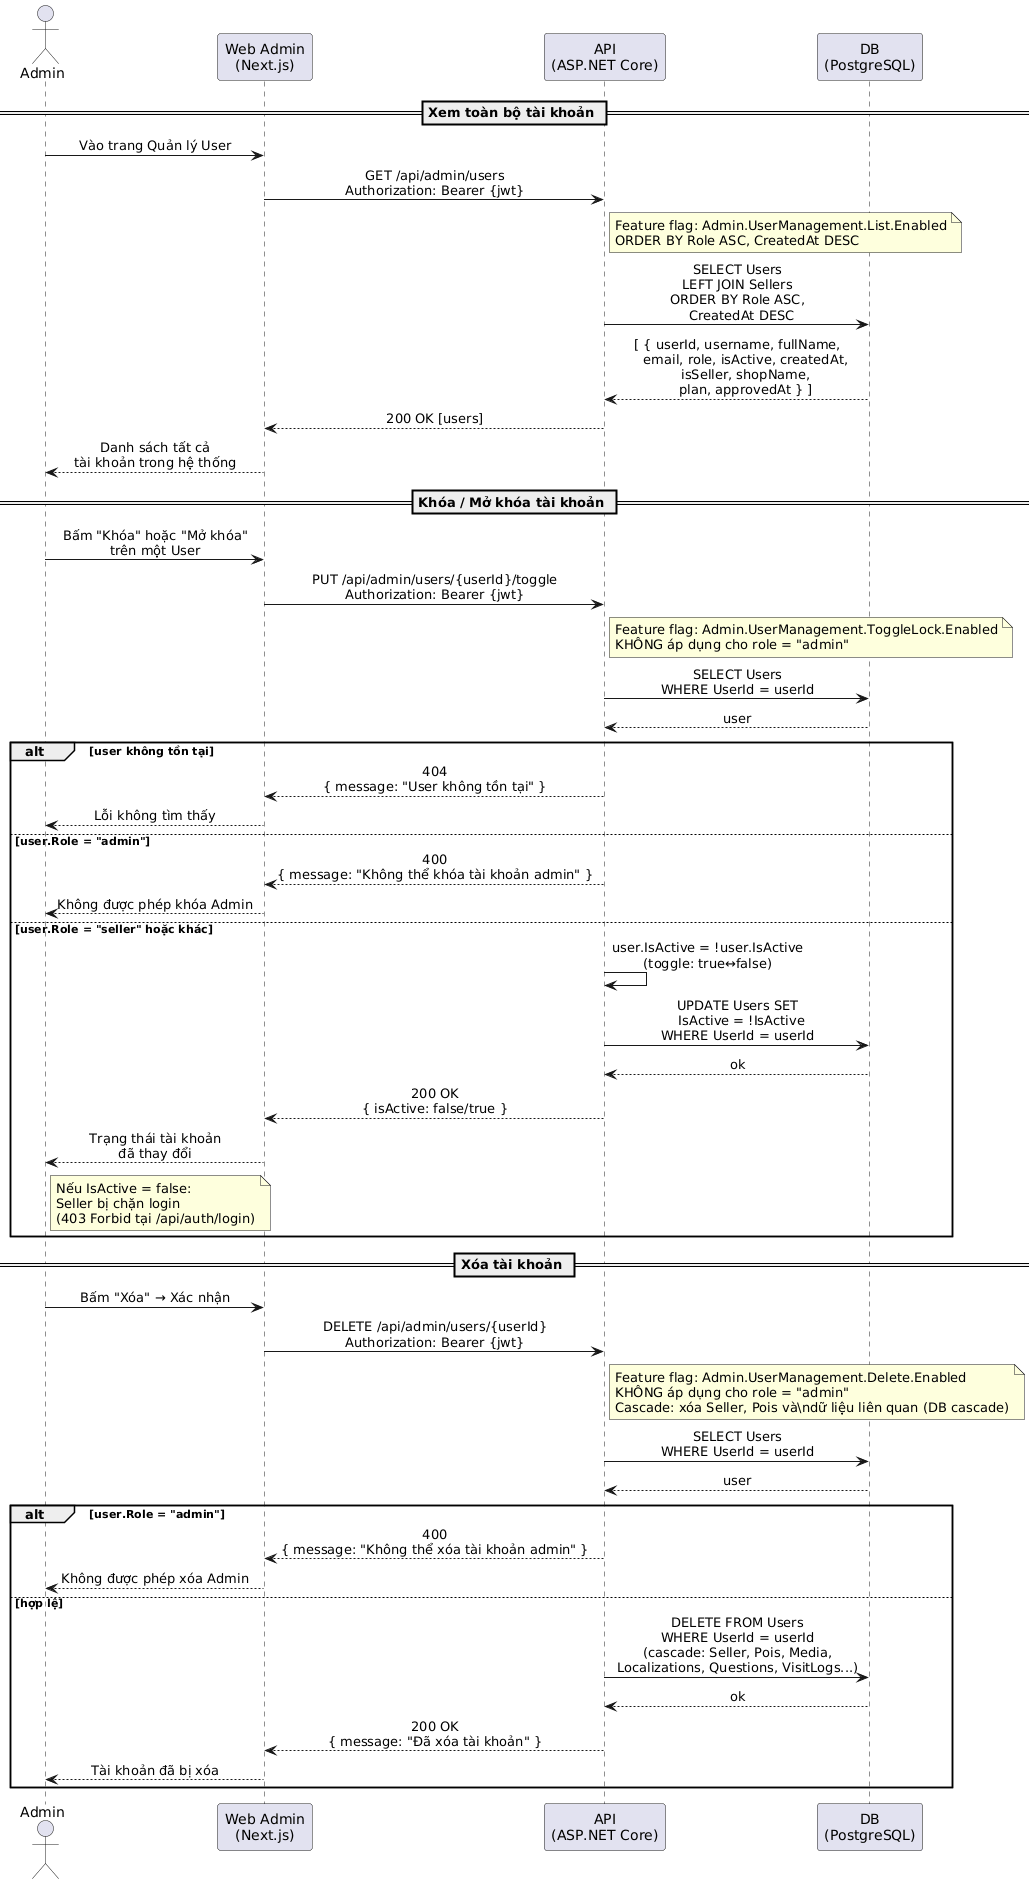

The diagram above was rendered by PlantUML. Its source (embedded in the PNG):
@startuml
skinparam sequenceMessageAlign center
skinparam responseMessageBelowArrow true
skinparam ParticipantPadding 20

actor Admin as A
participant "Web Admin\n(Next.js)" as Web
participant "API\n(ASP.NET Core)" as API
participant "DB\n(PostgreSQL)" as DB

== Xem toàn bộ tài khoản ==

A -> Web : Vào trang Quản lý User
Web -> API : GET /api/admin/users\nAuthorization: Bearer {jwt}
note right of API
  Feature flag: Admin.UserManagement.List.Enabled
  ORDER BY Role ASC, CreatedAt DESC
end note
API -> DB : SELECT Users\nLEFT JOIN Sellers\nORDER BY Role ASC,\n  CreatedAt DESC
DB --> API : [ { userId, username, fullName,\n    email, role, isActive, createdAt,\n    isSeller, shopName,\n    plan, approvedAt } ]
API --> Web : 200 OK [users]
Web --> A : Danh sách tất cả\ntài khoản trong hệ thống

== Khóa / Mở khóa tài khoản ==

A -> Web : Bấm "Khóa" hoặc "Mở khóa"\ntrên một User
Web -> API : PUT /api/admin/users/{userId}/toggle\nAuthorization: Bearer {jwt}
note right of API
  Feature flag: Admin.UserManagement.ToggleLock.Enabled
  KHÔNG áp dụng cho role = "admin"
end note
API -> DB : SELECT Users\nWHERE UserId = userId
DB --> API : user

alt user không tồn tại
  API --> Web : 404\n{ message: "User không tồn tại" }
  Web --> A : Lỗi không tìm thấy

else user.Role = "admin"
  API --> Web : 400\n{ message: "Không thể khóa tài khoản admin" }
  Web --> A : Không được phép khóa Admin

else user.Role = "seller" hoặc khác
  API -> API : user.IsActive = !user.IsActive\n(toggle: true↔false)
  API -> DB : UPDATE Users SET\n  IsActive = !IsActive\nWHERE UserId = userId
  DB --> API : ok
  API --> Web : 200 OK\n{ isActive: false/true }
  Web --> A : Trạng thái tài khoản\nđã thay đổi
  note right of A
    Nếu IsActive = false:
    Seller bị chặn login
    (403 Forbid tại /api/auth/login)
  end note
end

== Xóa tài khoản ==

A -> Web : Bấm "Xóa" → Xác nhận
Web -> API : DELETE /api/admin/users/{userId}\nAuthorization: Bearer {jwt}
note right of API
  Feature flag: Admin.UserManagement.Delete.Enabled
  KHÔNG áp dụng cho role = "admin"
  Cascade: xóa Seller, Pois và\ndữ liệu liên quan (DB cascade)
end note
API -> DB : SELECT Users\nWHERE UserId = userId
DB --> API : user

alt user.Role = "admin"
  API --> Web : 400\n{ message: "Không thể xóa tài khoản admin" }
  Web --> A : Không được phép xóa Admin

else hợp lệ
  API -> DB : DELETE FROM Users\nWHERE UserId = userId\n(cascade: Seller, Pois, Media,\nLocalizations, Questions, VisitLogs...)
  DB --> API : ok
  API --> Web : 200 OK\n{ message: "Đã xóa tài khoản" }
  Web --> A : Tài khoản đã bị xóa
end
@enduml